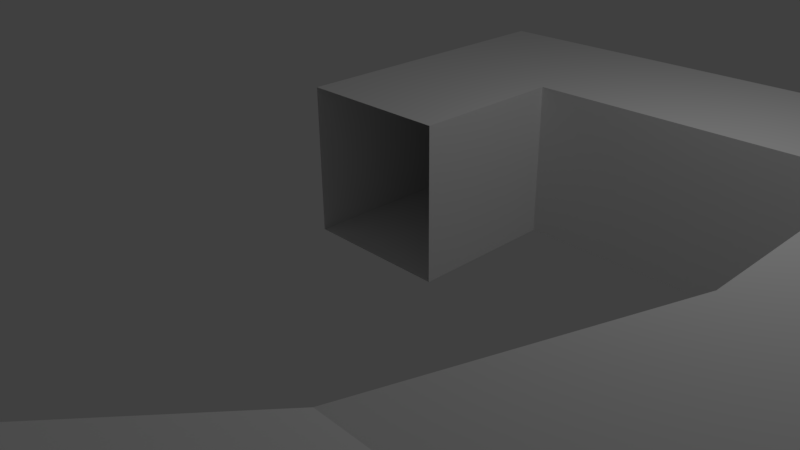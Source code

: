 # Source: stiarpuzzle.blend  (saved by Blender 2.77.0; exported with 4.5.12 LTS)
import bpy
from mathutils import Matrix  # noqa: F401  (used for matrix-valued properties, if any)

bpy.ops.wm.read_factory_settings(use_empty=True)
scene = bpy.context.scene
scene.name = 'Scene'

# ---- collections
col_collection_1 = bpy.data.collections.new('Collection 1'); scene.collection.children.link(col_collection_1)

# ---- materials (node trees are filled in below, after node groups)
mat_material = bpy.data.materials.new('Material')
mat_material.alpha_threshold = 0.0
mat_material.use_transparent_shadow = False
mat_material.roughness = 0.5
mat_material.line_color = (0.0, 0.0, 0.0, 1.0)

# ---- material node trees

# ---- world
world_world = bpy.data.worlds.new('World'); scene.world = world_world
world_world.color = (0.05088, 0.05088, 0.05088)
world_world.use_sun_shadow = False
world_world.sun_shadow_jitter_overblur = 0.0
world_world.cycles.sampling_method = 'MANUAL'

# ---- cameras
cam_camera = bpy.data.cameras.new('Camera')
cam_camera.clip_end = 100.0
cam_camera.lens = 35.0
cam_camera.sensor_width = 32.0
cam_camera.sensor_height = 18.0
cam_camera.ortho_scale = 7.314
cam_camera.dof.focus_distance = 0.0
cam_camera.dof.aperture_fstop = 128.0

# ---- lights
light_lamp = bpy.data.lights.new('Lamp', 'POINT')
light_lamp.transmission_factor = 0.0
light_lamp.cutoff_distance = 30.0
light_lamp.energy = 100.0
light_lamp.shadow_buffer_clip_start = 1.001
light_lamp.shadow_soft_size = 0.1
light_lamp.shadow_maximum_resolution = 0.006
light_lamp.use_absolute_resolution = True

# ---- meshes
me_cube_001 = bpy.data.meshes.new('Cube.001')
me_cube_001.from_pydata([(1.0, 2.0, 2.0), (1.0, -5.96e-07, 2.0), (-1.0, 3.576e-07, 2.0), (-1.0, 2.0, 2.0), (1.0, 4.0, 2.0), (-1.0, 4.0, 2.0), (5.0, 2.0, 2.0), (5.0, 4.0, 2.0), (7.0, 2.0, 2.0), (7.0, 4.0, 2.0), (5.0, -1.0, 2.0), (7.0, -1.0, 2.0), (5.9, -4.0, 2.0), (6.1, -4.0, 2.0), (5.0, -1.0, 2.0), (4.0, -4.0, 2.0), (7.0, -1.0, 2.0), (8.0, -4.0, 2.0), (5.9, -8.0, 4.0), (4.0, -8.0, 4.0), (6.1, -8.0, -3.815e-06), (8.0, -8.0, -4.292e-06), (5.9, -9.0, 4.0), (4.0, -9.0, 4.0), (6.1, -9.0, -3.815e-06), (8.0, -9.0, -4.292e-06)], [], [(0, 1, 2, 3), (4, 7, 6, 0), (3, 5, 4, 0), (7, 9, 8, 6), (11, 13, 12, 10), (8, 11, 10, 6), (12, 15, 14, 10), (12, 18, 19, 15), (11, 16, 17, 13), (17, 21, 20, 13), (20, 21, 25, 24), (19, 18, 22, 23)])
me_cube_001.materials.append(mat_material)
me_cube_001.use_remesh_preserve_volume = False
me_cube_001.use_remesh_preserve_attributes = False
me_cube_001.use_mirror_vertex_groups = False
me_cube_001.update()
me_cube = bpy.data.meshes.new('Cube')
me_cube.from_pydata([(4.0, -9.0, 4.0), (4.0, -9.0, 2.0), (6.1, -4.0, -3.338e-06), (8.0, -4.0, -2.861e-06), (6.1, -4.0, -0.09524), (6.1, -4.183, -0.09524), (6.1, -4.183, -0.1905), (6.1, -4.374, -0.1905), (6.1, -4.374, -0.2857), (6.1, -4.564, -0.2857), (6.1, -4.564, -0.381), (6.1, -4.755, -0.381), (6.1, -4.755, -0.4762), (6.1, -4.945, -0.4762), (6.1, -4.945, -0.5714), (6.1, -5.136, -0.5714), (6.1, -5.136, -0.6667), (6.1, -5.326, -0.6667), (6.1, -5.326, -0.7619), (6.1, -5.517, -0.7619), (6.1, -5.517, -0.8571), (6.1, -5.707, -0.8571), (6.1, -5.707, -0.9524), (6.1, -5.898, -0.9524), (6.1, -5.898, -1.048), (6.1, -6.088, -1.048), (6.1, -6.088, -1.143), (6.1, -6.279, -1.143), (6.1, -6.279, -1.238), (6.1, -6.469, -1.238), (6.1, -6.469, -1.333), (6.1, -6.66, -1.333), (6.1, -6.66, -1.429), (6.1, -6.85, -1.429), (6.1, -6.85, -1.524), (6.1, -7.041, -1.524), (6.1, -7.041, -1.619), (6.1, -7.231, -1.619), (6.1, -7.231, -1.714), (6.1, -7.422, -1.714), (6.1, -7.422, -1.81), (6.1, -7.612, -1.81), (6.1, -7.612, -1.905), (6.1, -7.803, -1.905), (6.1, -7.803, -2.0), (8.0, -7.803, -2.0), (8.0, -7.803, -1.905), (8.0, -7.612, -1.905), (8.0, -7.612, -1.81), (8.0, -7.422, -1.81), (8.0, -7.422, -1.714), (8.0, -7.231, -1.714), (8.0, -7.231, -1.619), (8.0, -7.041, -1.619), (8.0, -7.041, -1.524), (8.0, -6.85, -1.524), (8.0, -6.85, -1.429), (8.0, -6.66, -1.429), (8.0, -6.66, -1.333), (8.0, -6.469, -1.333), (8.0, -6.469, -1.238), (8.0, -6.279, -1.238), (8.0, -6.279, -1.143), (8.0, -6.088, -1.143), (8.0, -6.088, -1.048), (8.0, -5.898, -1.048), (8.0, -5.898, -0.9524), (8.0, -5.707, -0.9524), (8.0, -5.707, -0.8571), (8.0, -5.517, -0.8571), (8.0, -5.517, -0.7619), (8.0, -5.326, -0.7619), (8.0, -5.326, -0.6667), (8.0, -5.136, -0.6667), (8.0, -5.136, -0.5714), (8.0, -4.945, -0.5714), (8.0, -4.945, -0.4762), (8.0, -4.755, -0.4762), (8.0, -4.755, -0.381), (8.0, -4.564, -0.381), (8.0, -4.564, -0.2857), (8.0, -4.374, -0.2857), (8.0, -4.374, -0.1905), (8.0, -4.183, -0.1905), (8.0, -4.183, -0.09524), (8.0, -4.0, -0.09524), (5.9, -8.0, 2.0), (5.9, -8.0, 1.905), (5.9, -7.81, 1.905), (5.9, -7.81, 1.81), (5.9, -7.619, 1.81), (5.9, -7.619, 1.714), (5.9, -7.429, 1.714), (5.9, -7.429, 1.619), (5.9, -7.238, 1.619), (5.9, -7.238, 1.524), (5.9, -7.048, 1.524), (5.9, -7.048, 1.429), (5.9, -6.857, 1.429), (5.9, -6.857, 1.333), (5.9, -6.667, 1.333), (5.9, -6.667, 1.238), (5.9, -6.476, 1.238), (5.9, -6.476, 1.143), (5.9, -6.286, 1.143), (5.9, -6.286, 1.048), (5.9, -6.095, 1.048), (5.9, -6.095, 0.9524), (5.9, -5.905, 0.9524), (5.9, -5.905, 0.8571), (5.9, -5.714, 0.8571), (5.9, -5.714, 0.7619), (5.9, -5.524, 0.7619), (5.9, -5.524, 0.6667), (5.9, -5.333, 0.6667), (5.9, -5.333, 0.5714), (5.9, -5.143, 0.5714), (5.9, -5.143, 0.4762), (5.9, -4.952, 0.4762), (5.9, -4.952, 0.3809), (5.9, -4.762, 0.3809), (5.9, -4.762, 0.2857), (5.9, -4.571, 0.2857), (5.9, -4.571, 0.1905), (5.9, -4.381, 0.1905), (5.9, -4.381, 0.09524), (5.9, -4.19, 0.09524), (5.9, -4.19, -2.347e-06), (4.0, -4.19, -1.866e-06), (4.0, -4.19, 0.09524), (4.0, -4.381, 0.09524), (4.0, -4.381, 0.1905), (4.0, -4.571, 0.1905), (4.0, -4.571, 0.2857), (4.0, -4.762, 0.2857), (4.0, -4.762, 0.381), (4.0, -4.952, 0.381), (4.0, -4.952, 0.4762), (4.0, -5.143, 0.4762), (4.0, -5.143, 0.5714), (4.0, -5.333, 0.5714), (4.0, -5.333, 0.6667), (4.0, -5.524, 0.6667), (4.0, -5.524, 0.7619), (4.0, -5.714, 0.7619), (4.0, -5.714, 0.8571), (4.0, -5.905, 0.8571), (4.0, -5.905, 0.9524), (4.0, -6.095, 0.9524), (4.0, -6.095, 1.048), (4.0, -6.286, 1.048), (4.0, -6.286, 1.143), (4.0, -6.476, 1.143), (4.0, -6.476, 1.238), (4.0, -6.667, 1.238), (4.0, -6.667, 1.333), (4.0, -6.857, 1.333), (4.0, -6.857, 1.429), (4.0, -7.048, 1.429), (4.0, -7.048, 1.524), (4.0, -7.238, 1.524), (4.0, -7.238, 1.619), (4.0, -7.429, 1.619), (4.0, -7.429, 1.714), (4.0, -7.619, 1.714), (4.0, -7.619, 1.81), (4.0, -7.81, 1.81), (4.0, -7.81, 1.905), (4.0, -8.0, 1.905), (1.0, 2.0, 0.0), (1.0, 0.0, 0.0), (-1.0, 1.788e-07, 0.0), (-1.0, 2.0, 0.0), (1.0, 2.0, 2.0), (1.0, -5.96e-07, 2.0), (-1.0, 3.576e-07, 2.0), (-1.0, 2.0, 2.0), (1.0, 4.0, 4.768e-07), (-1.0, 4.0, 4.768e-07), (1.0, 4.0, 2.0), (-1.0, 4.0, 2.0), (5.0, 2.0, -9.537e-07), (5.0, 2.0, 2.0), (5.0, 4.0, -4.768e-07), (5.0, 4.0, 2.0), (7.0, 2.0, -1.431e-06), (7.0, 2.0, 2.0), (7.0, 4.0, -9.537e-07), (7.0, 4.0, 2.0), (5.0, -1.0, -1.907e-06), (5.0, -1.0, 2.0), (5.9, -4.0, -2.384e-06), (5.9, -4.0, 2.0), (5.9, -9.0, 4.0), (6.1, -4.0, 2.0), (4.0, -4.0, -1.907e-06), (4.0, -4.0, 2.0), (7.0, -1.0, -2.861e-06), (7.0, -1.0, 2.0), (5.9, -9.0, 2.0), (8.0, -4.0, 2.0), (5.9, -8.0, 4.0), (4.0, -8.0, 2.0), (4.0, -8.0, 4.0), (6.1, -8.0, -2.0), (6.1, -8.0, -3.815e-06), (8.0, -8.0, -2.0), (8.0, -8.0, -4.292e-06), (5.9, -4.0, -0.1), (6.1, -4.0, -0.1), (4.0, -4.0, -0.1), (8.0, -4.0, -0.1), (5.9, -8.0, 1.9), (4.0, -8.0, 1.9), (6.1, -8.0, -2.1), (8.0, -8.0, -2.1), (6.1, -9.0, -2.0), (6.1, -9.0, -3.815e-06), (8.0, -9.0, -2.0), (8.0, -9.0, -4.292e-06)], [], [(85, 3, 2, 4), (206, 45, 44, 204), (45, 46, 43, 44), (46, 47, 42, 43), (47, 48, 41, 42), (48, 49, 40, 41), (49, 50, 39, 40), (50, 51, 38, 39), (51, 52, 37, 38), (52, 53, 36, 37), (53, 54, 35, 36), (54, 55, 34, 35), (55, 56, 33, 34), (56, 57, 32, 33), (57, 58, 31, 32), (58, 59, 30, 31), (59, 60, 29, 30), (60, 61, 28, 29), (61, 62, 27, 28), (62, 63, 26, 27), (63, 64, 25, 26), (64, 65, 24, 25), (65, 66, 23, 24), (66, 67, 22, 23), (67, 68, 21, 22), (68, 69, 20, 21), (69, 70, 19, 20), (70, 71, 18, 19), (71, 72, 17, 18), (72, 73, 16, 17), (73, 74, 15, 16), (74, 75, 14, 15), (75, 76, 13, 14), (76, 77, 12, 13), (77, 78, 11, 12), (78, 79, 10, 11), (79, 80, 9, 10), (80, 81, 8, 9), (81, 82, 7, 8), (82, 83, 6, 7), (83, 84, 5, 6), (84, 85, 4, 5), (168, 202, 86, 87), (195, 128, 127, 191), (128, 129, 126, 127), (129, 130, 125, 126), (130, 131, 124, 125), (131, 132, 123, 124), (132, 133, 122, 123), (133, 134, 121, 122), (134, 135, 120, 121), (135, 136, 119, 120), (136, 137, 118, 119), (137, 138, 117, 118), (138, 139, 116, 117), (139, 140, 115, 116), (140, 141, 114, 115), (141, 142, 113, 114), (142, 143, 112, 113), (143, 144, 111, 112), (144, 145, 110, 111), (145, 146, 109, 110), (146, 147, 108, 109), (147, 148, 107, 108), (148, 149, 106, 107), (149, 150, 105, 106), (150, 151, 104, 105), (151, 152, 103, 104), (152, 153, 102, 103), (153, 154, 101, 102), (154, 155, 100, 101), (155, 156, 99, 100), (156, 157, 98, 99), (157, 158, 97, 98), (158, 159, 96, 97), (159, 160, 95, 96), (160, 161, 94, 95), (161, 162, 93, 94), (162, 163, 92, 93), (163, 164, 91, 92), (164, 165, 90, 91), (165, 166, 89, 90), (166, 167, 88, 89), (167, 168, 87, 88), (169, 172, 171, 170), (169, 170, 174, 173), (171, 172, 176, 175), (179, 180, 178, 177), (172, 178, 180, 176), (169, 177, 178, 172), (183, 187, 188, 184), (173, 182, 181, 169), (177, 183, 184, 179), (169, 181, 183, 177), (186, 188, 187, 185), (181, 185, 187, 183), (185, 197, 198, 186), (182, 190, 189, 181), (181, 189, 197, 185), (192, 194, 2, 191), (2, 3, 197), (189, 191, 2, 197), (190, 196, 195, 189), (189, 195, 191), (197, 3, 200, 198), (206, 3, 211, 215), (191, 86, 201, 192), (196, 203, 202, 195), (195, 202, 213, 210), (3, 206, 207, 200), (194, 205, 204, 2), (2, 204, 214, 209), (86, 191, 208, 212), (206, 204, 216, 218), (86, 202, 1, 199), (207, 206, 218, 219), (202, 203, 0, 1), (201, 86, 199, 193), (204, 205, 217, 216)])
me_cube.materials.append(mat_material)
me_cube.use_remesh_preserve_volume = False
me_cube.use_remesh_preserve_attributes = False
me_cube.use_mirror_vertex_groups = False
me_cube.update()

# ---- objects
ob_cube_001 = bpy.data.objects.new('Cube.001', me_cube_001)
ob_cube = bpy.data.objects.new('Cube', me_cube)
ob_lamp = bpy.data.objects.new('Lamp', light_lamp)
ob_camera = bpy.data.objects.new('Camera', cam_camera)

# ---- transforms, parenting, visibility, modifiers, constraints
ob_cube_001.location = (0.0, 0.0, 0.0)
ob_cube_001.lock_rotations_4d = False
ob_cube_001.empty_display_type = 'ARROWS'
ob_cube_001.lineart.crease_threshold = 0.0
ob_cube.location = (0.0, 0.0, 0.0)
ob_cube.lock_rotations_4d = False
ob_cube.empty_display_type = 'ARROWS'
ob_cube.lineart.crease_threshold = 0.0
ob_lamp.location = (4.076, 1.005, 5.904)
ob_lamp.rotation_euler = (0.6503, 0.05522, 1.866)
ob_lamp.lock_rotations_4d = False
ob_lamp.empty_display_type = 'ARROWS'
ob_lamp.color = (0.0, 0.0, 0.0, 0.0)
ob_lamp.lineart.crease_threshold = 0.0
ob_camera.location = (7.481, -6.508, 5.344)
ob_camera.rotation_euler = (1.109, 0.01082, 0.8149)
ob_camera.lock_rotations_4d = False
ob_camera.empty_display_type = 'ARROWS'
ob_camera.color = (0.0, 0.0, 0.0, 0.0)
ob_camera.display_type = 'WIRE'
ob_camera.lineart.crease_threshold = 0.0

# ---- collection membership
col_collection_1.objects.link(ob_cube_001)
col_collection_1.objects.link(ob_cube)
col_collection_1.objects.link(ob_lamp)
col_collection_1.objects.link(ob_camera)

# ---- scene / render settings (as saved in the file)
scene.camera = ob_camera
scene.frame_start = 1; scene.frame_end = 250; scene.frame_set(1)
scene.render.engine = 'BLENDER_EEVEE_NEXT'
scene.render.resolution_percentage = 50
scene.render.dither_intensity = 0.0
scene.cycles.use_denoising = False
scene.cycles.samples = 128
scene.cycles.sampling_pattern = 'TABULATED_SOBOL'
scene.cycles.light_sampling_threshold = 0.0
scene.cycles.use_adaptive_sampling = False
scene.cycles.use_light_tree = False
scene.cycles.blur_glossy = 0.0
scene.cycles.sample_clamp_indirect = 0.0
scene.view_settings.view_transform = 'Standard'
bpy.context.view_layer.update()
